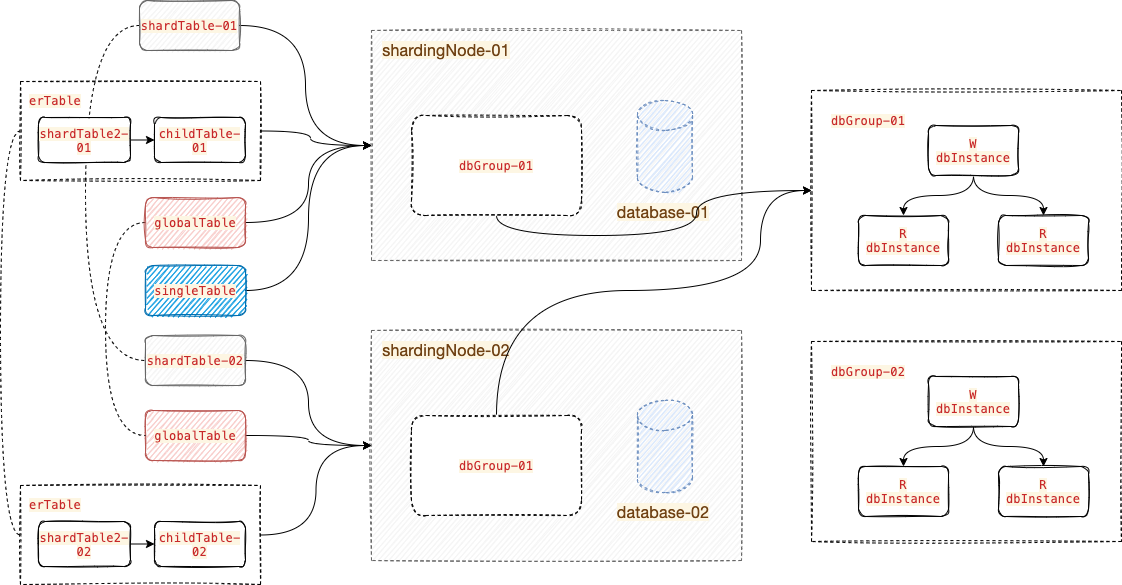

The diagram above was exported from draw.io. Its source (the exported page's mxGraphModel, read from the mxfile embedded in the PNG):
<mxGraphModel dx="1773" dy="621" grid="1" gridSize="10" guides="1" tooltips="1" connect="1" arrows="1" fold="1" page="1" pageScale="1" pageWidth="827" pageHeight="1169" math="0" shadow="0">
  <root>
    <mxCell id="0" />
    <mxCell id="1" parent="0" />
    <mxCell id="kp5L5uBgIwF2lmDcN6au-2" style="edgeStyle=orthogonalEdgeStyle;curved=1;rounded=0;orthogonalLoop=1;jettySize=auto;html=1;exitX=1;exitY=0.5;exitDx=0;exitDy=0;entryX=0;entryY=0.5;entryDx=0;entryDy=0;" edge="1" parent="1" source="aA7OUgeE8yupM1yqJdEg-85" target="aA7OUgeE8yupM1yqJdEg-1">
      <mxGeometry relative="1" as="geometry">
        <Array as="points">
          <mxPoint x="130" y="181" />
          <mxPoint x="130" y="195" />
        </Array>
      </mxGeometry>
    </mxCell>
    <mxCell id="kp5L5uBgIwF2lmDcN6au-16" style="edgeStyle=orthogonalEdgeStyle;curved=1;rounded=0;orthogonalLoop=1;jettySize=auto;html=1;entryX=0;entryY=0.5;entryDx=0;entryDy=0;dashed=1;fontSize=11;endArrow=none;endFill=0;exitX=0;exitY=0.5;exitDx=0;exitDy=0;" edge="1" parent="1" source="aA7OUgeE8yupM1yqJdEg-85" target="kp5L5uBgIwF2lmDcN6au-11">
      <mxGeometry relative="1" as="geometry" />
    </mxCell>
    <mxCell id="aA7OUgeE8yupM1yqJdEg-85" value="" style="rounded=0;whiteSpace=wrap;html=1;dashed=1;sketch=1;" parent="1" vertex="1">
      <mxGeometry x="-160" y="131" width="240" height="99" as="geometry" />
    </mxCell>
    <mxCell id="aA7OUgeE8yupM1yqJdEg-1" value="" style="rounded=0;whiteSpace=wrap;html=1;sketch=1;fillColor=#f5f5f5;fontColor=#333333;strokeColor=#666666;dashed=1;" parent="1" vertex="1">
      <mxGeometry x="191" y="80" width="370" height="230" as="geometry" />
    </mxCell>
    <mxCell id="aA7OUgeE8yupM1yqJdEg-50" value="" style="rounded=0;whiteSpace=wrap;html=1;dashed=1;sketch=1;" parent="1" vertex="1">
      <mxGeometry x="631" y="140" width="310" height="200" as="geometry" />
    </mxCell>
    <mxCell id="aA7OUgeE8yupM1yqJdEg-6" style="edgeStyle=orthogonalEdgeStyle;orthogonalLoop=1;jettySize=auto;html=1;exitX=0.5;exitY=1;exitDx=0;exitDy=0;entryX=0.5;entryY=0;entryDx=0;entryDy=0;curved=1;" parent="1" source="aA7OUgeE8yupM1yqJdEg-3" target="aA7OUgeE8yupM1yqJdEg-4" edge="1">
      <mxGeometry relative="1" as="geometry" />
    </mxCell>
    <mxCell id="aA7OUgeE8yupM1yqJdEg-7" style="edgeStyle=orthogonalEdgeStyle;orthogonalLoop=1;jettySize=auto;html=1;exitX=0.5;exitY=1;exitDx=0;exitDy=0;entryX=0.5;entryY=0;entryDx=0;entryDy=0;curved=1;" parent="1" source="aA7OUgeE8yupM1yqJdEg-3" target="aA7OUgeE8yupM1yqJdEg-5" edge="1">
      <mxGeometry relative="1" as="geometry" />
    </mxCell>
    <mxCell id="aA7OUgeE8yupM1yqJdEg-3" value="&lt;span style=&quot;color: rgb(200 , 40 , 41) ; font-size: inherit ; font-family: &amp;#34;consolas&amp;#34; , &amp;#34;liberation mono&amp;#34; , &amp;#34;menlo&amp;#34; , &amp;#34;courier&amp;#34; , monospace ; background-color: rgb(253 , 246 , 227) ; letter-spacing: 0.2px&quot;&gt;W dbInstance&lt;/span&gt;" style="rounded=1;whiteSpace=wrap;html=1;sketch=1;" parent="1" vertex="1">
      <mxGeometry x="748" y="175" width="90" height="50" as="geometry" />
    </mxCell>
    <mxCell id="aA7OUgeE8yupM1yqJdEg-4" value="&lt;span style=&quot;color: rgb(200 , 40 , 41) ; font-family: &amp;#34;consolas&amp;#34; , &amp;#34;liberation mono&amp;#34; , &amp;#34;menlo&amp;#34; , &amp;#34;courier&amp;#34; , monospace ; letter-spacing: 0.2px ; background-color: rgb(253 , 246 , 227)&quot;&gt;R&lt;br&gt;&lt;/span&gt;&lt;span style=&quot;color: rgb(200 , 40 , 41) ; font-size: inherit ; font-family: &amp;#34;consolas&amp;#34; , &amp;#34;liberation mono&amp;#34; , &amp;#34;menlo&amp;#34; , &amp;#34;courier&amp;#34; , monospace ; background-color: rgb(253 , 246 , 227) ; letter-spacing: 0.2px&quot;&gt;dbInstance&lt;/span&gt;" style="rounded=1;whiteSpace=wrap;html=1;sketch=1;" parent="1" vertex="1">
      <mxGeometry x="678" y="265" width="90" height="50" as="geometry" />
    </mxCell>
    <mxCell id="aA7OUgeE8yupM1yqJdEg-5" value="&lt;span style=&quot;color: rgb(200 , 40 , 41) ; font-family: &amp;#34;consolas&amp;#34; , &amp;#34;liberation mono&amp;#34; , &amp;#34;menlo&amp;#34; , &amp;#34;courier&amp;#34; , monospace ; letter-spacing: 0.2px ; background-color: rgb(253 , 246 , 227)&quot;&gt;R&lt;br&gt;&lt;/span&gt;&lt;span style=&quot;font-size: inherit ; color: rgb(200 , 40 , 41) ; font-family: &amp;#34;consolas&amp;#34; , &amp;#34;liberation mono&amp;#34; , &amp;#34;menlo&amp;#34; , &amp;#34;courier&amp;#34; , monospace ; background-color: rgb(253 , 246 , 227) ; letter-spacing: 0.2px&quot;&gt;dbInstance&lt;/span&gt;" style="rounded=1;whiteSpace=wrap;html=1;sketch=1;" parent="1" vertex="1">
      <mxGeometry x="818" y="265" width="90" height="50" as="geometry" />
    </mxCell>
    <mxCell id="aA7OUgeE8yupM1yqJdEg-35" value="&lt;span style=&quot;color: rgb(200 , 40 , 41) ; font-family: &amp;#34;consolas&amp;#34; , &amp;#34;liberation mono&amp;#34; , &amp;#34;menlo&amp;#34; , &amp;#34;courier&amp;#34; , monospace ; letter-spacing: 0.2px ; background-color: rgb(253 , 246 , 227)&quot;&gt;dbGroup-01&lt;/span&gt;" style="text;html=1;strokeColor=none;fillColor=none;align=center;verticalAlign=middle;whiteSpace=wrap;rounded=0;dashed=1;sketch=1;" parent="1" vertex="1">
      <mxGeometry x="648" y="155" width="80" height="30" as="geometry" />
    </mxCell>
    <mxCell id="aA7OUgeE8yupM1yqJdEg-36" value="" style="shape=cylinder3;whiteSpace=wrap;html=1;boundedLbl=1;backgroundOutline=1;size=15;dashed=1;sketch=1;fillColor=#dae8fc;strokeColor=#6c8ebf;" parent="1" vertex="1">
      <mxGeometry x="457" y="150" width="55" height="92" as="geometry" />
    </mxCell>
    <mxCell id="aA7OUgeE8yupM1yqJdEg-39" value="&lt;span style=&quot;color: rgb(112 , 66 , 20) ; font-family: &amp;#34;helvetica neue&amp;#34; , &amp;#34;helvetica&amp;#34; , &amp;#34;arial&amp;#34; , sans-serif ; font-size: 16px ; letter-spacing: 0.2px ; background-color: rgb(253 , 246 , 227)&quot;&gt;database-01&lt;/span&gt;" style="text;html=1;strokeColor=none;fillColor=none;align=center;verticalAlign=middle;whiteSpace=wrap;rounded=0;dashed=1;sketch=1;" parent="1" vertex="1">
      <mxGeometry x="431" y="247" width="104" height="30" as="geometry" />
    </mxCell>
    <mxCell id="kp5L5uBgIwF2lmDcN6au-1" style="edgeStyle=orthogonalEdgeStyle;rounded=0;orthogonalLoop=1;jettySize=auto;html=1;exitX=1;exitY=0.5;exitDx=0;exitDy=0;curved=1;" edge="1" parent="1" source="aA7OUgeE8yupM1yqJdEg-44" target="aA7OUgeE8yupM1yqJdEg-1">
      <mxGeometry relative="1" as="geometry" />
    </mxCell>
    <mxCell id="kp5L5uBgIwF2lmDcN6au-8" style="edgeStyle=orthogonalEdgeStyle;curved=1;rounded=0;orthogonalLoop=1;jettySize=auto;html=1;exitX=0;exitY=0.5;exitDx=0;exitDy=0;entryX=0;entryY=0.5;entryDx=0;entryDy=0;endArrow=none;endFill=0;dashed=1;" edge="1" parent="1" source="aA7OUgeE8yupM1yqJdEg-44" target="aA7OUgeE8yupM1yqJdEg-47">
      <mxGeometry relative="1" as="geometry">
        <mxPoint x="-41" y="380" as="targetPoint" />
        <Array as="points">
          <mxPoint x="-95" y="75" />
          <mxPoint x="-95" y="410" />
        </Array>
      </mxGeometry>
    </mxCell>
    <mxCell id="aA7OUgeE8yupM1yqJdEg-44" value="&lt;font color=&quot;#c82829&quot; face=&quot;consolas, liberation mono, menlo, courier, monospace&quot;&gt;&lt;span style=&quot;letter-spacing: 0.2px ; background-color: rgb(253 , 246 , 227)&quot;&gt;shardTable-01&lt;/span&gt;&lt;/font&gt;" style="rounded=1;whiteSpace=wrap;html=1;sketch=1;fillColor=#f5f5f5;fontColor=#333333;strokeColor=#666666;" parent="1" vertex="1">
      <mxGeometry x="-41" y="50" width="100" height="50" as="geometry" />
    </mxCell>
    <mxCell id="kp5L5uBgIwF2lmDcN6au-5" style="edgeStyle=orthogonalEdgeStyle;curved=1;rounded=0;orthogonalLoop=1;jettySize=auto;html=1;exitX=1;exitY=0.5;exitDx=0;exitDy=0;" edge="1" parent="1" source="aA7OUgeE8yupM1yqJdEg-47" target="aA7OUgeE8yupM1yqJdEg-64">
      <mxGeometry relative="1" as="geometry" />
    </mxCell>
    <mxCell id="aA7OUgeE8yupM1yqJdEg-47" value="&lt;font color=&quot;#c82829&quot; face=&quot;consolas, liberation mono, menlo, courier, monospace&quot;&gt;&lt;span style=&quot;letter-spacing: 0.2px ; background-color: rgb(253 , 246 , 227)&quot;&gt;shardTable-02&lt;/span&gt;&lt;/font&gt;" style="rounded=1;whiteSpace=wrap;html=1;sketch=1;fillColor=#f5f5f5;fontColor=#333333;strokeColor=#666666;" parent="1" vertex="1">
      <mxGeometry x="-35" y="385" width="100" height="50" as="geometry" />
    </mxCell>
    <mxCell id="kp5L5uBgIwF2lmDcN6au-6" style="edgeStyle=orthogonalEdgeStyle;curved=1;rounded=0;orthogonalLoop=1;jettySize=auto;html=1;exitX=1;exitY=0.5;exitDx=0;exitDy=0;entryX=0;entryY=0.5;entryDx=0;entryDy=0;" edge="1" parent="1" source="aA7OUgeE8yupM1yqJdEg-49" target="aA7OUgeE8yupM1yqJdEg-64">
      <mxGeometry relative="1" as="geometry">
        <mxPoint x="190" y="490" as="targetPoint" />
      </mxGeometry>
    </mxCell>
    <mxCell id="aA7OUgeE8yupM1yqJdEg-49" value="&lt;font color=&quot;#c82829&quot; face=&quot;consolas, liberation mono, menlo, courier, monospace&quot;&gt;&lt;span style=&quot;letter-spacing: 0.2px ; background-color: rgb(253 , 246 , 227)&quot;&gt;globalTable&lt;/span&gt;&lt;/font&gt;" style="rounded=1;whiteSpace=wrap;html=1;sketch=1;fillColor=#f8cecc;strokeColor=#b85450;" parent="1" vertex="1">
      <mxGeometry x="-35" y="460" width="100" height="50" as="geometry" />
    </mxCell>
    <mxCell id="aA7OUgeE8yupM1yqJdEg-51" value="" style="rounded=0;whiteSpace=wrap;html=1;dashed=1;sketch=1;" parent="1" vertex="1">
      <mxGeometry x="631" y="391" width="310" height="200" as="geometry" />
    </mxCell>
    <mxCell id="aA7OUgeE8yupM1yqJdEg-53" style="edgeStyle=orthogonalEdgeStyle;orthogonalLoop=1;jettySize=auto;html=1;exitX=0.5;exitY=1;exitDx=0;exitDy=0;entryX=0.5;entryY=0;entryDx=0;entryDy=0;curved=1;" parent="1" source="aA7OUgeE8yupM1yqJdEg-55" target="aA7OUgeE8yupM1yqJdEg-56" edge="1">
      <mxGeometry relative="1" as="geometry" />
    </mxCell>
    <mxCell id="aA7OUgeE8yupM1yqJdEg-54" style="edgeStyle=orthogonalEdgeStyle;orthogonalLoop=1;jettySize=auto;html=1;exitX=0.5;exitY=1;exitDx=0;exitDy=0;entryX=0.5;entryY=0;entryDx=0;entryDy=0;curved=1;" parent="1" source="aA7OUgeE8yupM1yqJdEg-55" target="aA7OUgeE8yupM1yqJdEg-57" edge="1">
      <mxGeometry relative="1" as="geometry" />
    </mxCell>
    <mxCell id="aA7OUgeE8yupM1yqJdEg-55" value="&lt;span style=&quot;color: rgb(200 , 40 , 41) ; font-size: inherit ; font-family: &amp;#34;consolas&amp;#34; , &amp;#34;liberation mono&amp;#34; , &amp;#34;menlo&amp;#34; , &amp;#34;courier&amp;#34; , monospace ; background-color: rgb(253 , 246 , 227) ; letter-spacing: 0.2px&quot;&gt;W dbInstance&lt;/span&gt;" style="rounded=1;whiteSpace=wrap;html=1;sketch=1;" parent="1" vertex="1">
      <mxGeometry x="748" y="426" width="90" height="50" as="geometry" />
    </mxCell>
    <mxCell id="aA7OUgeE8yupM1yqJdEg-56" value="&lt;span style=&quot;color: rgb(200 , 40 , 41) ; font-family: &amp;#34;consolas&amp;#34; , &amp;#34;liberation mono&amp;#34; , &amp;#34;menlo&amp;#34; , &amp;#34;courier&amp;#34; , monospace ; letter-spacing: 0.2px ; background-color: rgb(253 , 246 , 227)&quot;&gt;R&lt;br&gt;&lt;/span&gt;&lt;span style=&quot;color: rgb(200 , 40 , 41) ; font-size: inherit ; font-family: &amp;#34;consolas&amp;#34; , &amp;#34;liberation mono&amp;#34; , &amp;#34;menlo&amp;#34; , &amp;#34;courier&amp;#34; , monospace ; background-color: rgb(253 , 246 , 227) ; letter-spacing: 0.2px&quot;&gt;dbInstance&lt;/span&gt;" style="rounded=1;whiteSpace=wrap;html=1;sketch=1;" parent="1" vertex="1">
      <mxGeometry x="678" y="516" width="90" height="50" as="geometry" />
    </mxCell>
    <mxCell id="aA7OUgeE8yupM1yqJdEg-57" value="&lt;span style=&quot;color: rgb(200 , 40 , 41) ; font-family: &amp;#34;consolas&amp;#34; , &amp;#34;liberation mono&amp;#34; , &amp;#34;menlo&amp;#34; , &amp;#34;courier&amp;#34; , monospace ; letter-spacing: 0.2px ; background-color: rgb(253 , 246 , 227)&quot;&gt;R&lt;br&gt;&lt;/span&gt;&lt;span style=&quot;font-size: inherit ; color: rgb(200 , 40 , 41) ; font-family: &amp;#34;consolas&amp;#34; , &amp;#34;liberation mono&amp;#34; , &amp;#34;menlo&amp;#34; , &amp;#34;courier&amp;#34; , monospace ; background-color: rgb(253 , 246 , 227) ; letter-spacing: 0.2px&quot;&gt;dbInstance&lt;/span&gt;" style="rounded=1;whiteSpace=wrap;html=1;sketch=1;" parent="1" vertex="1">
      <mxGeometry x="818" y="516" width="90" height="50" as="geometry" />
    </mxCell>
    <mxCell id="aA7OUgeE8yupM1yqJdEg-58" value="&lt;span style=&quot;color: rgb(200 , 40 , 41) ; font-family: &amp;#34;consolas&amp;#34; , &amp;#34;liberation mono&amp;#34; , &amp;#34;menlo&amp;#34; , &amp;#34;courier&amp;#34; , monospace ; letter-spacing: 0.2px ; background-color: rgb(253 , 246 , 227)&quot;&gt;dbGroup-02&lt;/span&gt;" style="text;html=1;strokeColor=none;fillColor=none;align=center;verticalAlign=middle;whiteSpace=wrap;rounded=0;dashed=1;sketch=1;" parent="1" vertex="1">
      <mxGeometry x="648" y="406" width="80" height="30" as="geometry" />
    </mxCell>
    <mxCell id="aA7OUgeE8yupM1yqJdEg-61" value="&lt;span style=&quot;color: rgb(112 , 66 , 20) ; font-family: &amp;#34;helvetica neue&amp;#34; , &amp;#34;helvetica&amp;#34; , &amp;#34;arial&amp;#34; , sans-serif ; font-size: 16px ; letter-spacing: 0.2px ; background-color: rgb(253 , 246 , 227)&quot;&gt;shardingNode-01&lt;/span&gt;" style="text;html=1;strokeColor=none;fillColor=none;align=center;verticalAlign=middle;whiteSpace=wrap;rounded=0;dashed=1;sketch=1;" parent="1" vertex="1">
      <mxGeometry x="201" y="85" width="130" height="30" as="geometry" />
    </mxCell>
    <mxCell id="aA7OUgeE8yupM1yqJdEg-63" style="edgeStyle=orthogonalEdgeStyle;curved=1;orthogonalLoop=1;jettySize=auto;html=1;exitX=0.5;exitY=1;exitDx=0;exitDy=0;" parent="1" source="aA7OUgeE8yupM1yqJdEg-62" target="aA7OUgeE8yupM1yqJdEg-50" edge="1">
      <mxGeometry relative="1" as="geometry">
        <mxPoint x="580" y="260" as="targetPoint" />
      </mxGeometry>
    </mxCell>
    <mxCell id="aA7OUgeE8yupM1yqJdEg-62" value="&lt;span style=&quot;color: rgb(200 , 40 , 41) ; font-family: &amp;#34;consolas&amp;#34; , &amp;#34;liberation mono&amp;#34; , &amp;#34;menlo&amp;#34; , &amp;#34;courier&amp;#34; , monospace ; letter-spacing: 0.2px ; background-color: rgb(253 , 246 , 227)&quot;&gt;dbGroup-01&lt;/span&gt;" style="rounded=1;whiteSpace=wrap;html=1;dashed=1;sketch=1;" parent="1" vertex="1">
      <mxGeometry x="231" y="165" width="170" height="100" as="geometry" />
    </mxCell>
    <mxCell id="aA7OUgeE8yupM1yqJdEg-64" value="" style="rounded=0;whiteSpace=wrap;html=1;sketch=1;fillColor=#f5f5f5;fontColor=#333333;strokeColor=#666666;dashed=1;" parent="1" vertex="1">
      <mxGeometry x="191" y="380" width="370" height="230" as="geometry" />
    </mxCell>
    <mxCell id="aA7OUgeE8yupM1yqJdEg-65" value="" style="shape=cylinder3;whiteSpace=wrap;html=1;boundedLbl=1;backgroundOutline=1;size=15;dashed=1;sketch=1;fillColor=#dae8fc;strokeColor=#6c8ebf;" parent="1" vertex="1">
      <mxGeometry x="457" y="450" width="55" height="92" as="geometry" />
    </mxCell>
    <mxCell id="aA7OUgeE8yupM1yqJdEg-66" value="&lt;span style=&quot;color: rgb(112 , 66 , 20) ; font-family: &amp;#34;helvetica neue&amp;#34; , &amp;#34;helvetica&amp;#34; , &amp;#34;arial&amp;#34; , sans-serif ; font-size: 16px ; letter-spacing: 0.2px ; background-color: rgb(253 , 246 , 227)&quot;&gt;database-02&lt;/span&gt;" style="text;html=1;strokeColor=none;fillColor=none;align=center;verticalAlign=middle;whiteSpace=wrap;rounded=0;dashed=1;sketch=1;" parent="1" vertex="1">
      <mxGeometry x="431" y="547" width="104" height="30" as="geometry" />
    </mxCell>
    <mxCell id="aA7OUgeE8yupM1yqJdEg-67" value="&lt;span style=&quot;color: rgb(112 , 66 , 20) ; font-family: &amp;#34;helvetica neue&amp;#34; , &amp;#34;helvetica&amp;#34; , &amp;#34;arial&amp;#34; , sans-serif ; font-size: 16px ; letter-spacing: 0.2px ; background-color: rgb(253 , 246 , 227)&quot;&gt;shardingNode-02&lt;/span&gt;" style="text;html=1;strokeColor=none;fillColor=none;align=center;verticalAlign=middle;whiteSpace=wrap;rounded=0;dashed=1;sketch=1;" parent="1" vertex="1">
      <mxGeometry x="201" y="385" width="130" height="30" as="geometry" />
    </mxCell>
    <mxCell id="aA7OUgeE8yupM1yqJdEg-70" style="edgeStyle=orthogonalEdgeStyle;curved=1;orthogonalLoop=1;jettySize=auto;html=1;exitX=0.5;exitY=0;exitDx=0;exitDy=0;entryX=0;entryY=0.5;entryDx=0;entryDy=0;" parent="1" source="aA7OUgeE8yupM1yqJdEg-68" target="aA7OUgeE8yupM1yqJdEg-50" edge="1">
      <mxGeometry relative="1" as="geometry">
        <mxPoint x="590" y="380" as="targetPoint" />
        <Array as="points">
          <mxPoint x="316" y="340" />
          <mxPoint x="580" y="340" />
          <mxPoint x="580" y="240" />
        </Array>
      </mxGeometry>
    </mxCell>
    <mxCell id="aA7OUgeE8yupM1yqJdEg-68" value="&lt;span style=&quot;color: rgb(200 , 40 , 41) ; font-family: &amp;#34;consolas&amp;#34; , &amp;#34;liberation mono&amp;#34; , &amp;#34;menlo&amp;#34; , &amp;#34;courier&amp;#34; , monospace ; letter-spacing: 0.2px ; background-color: rgb(253 , 246 , 227)&quot;&gt;dbGroup-01&lt;/span&gt;" style="rounded=1;whiteSpace=wrap;html=1;dashed=1;sketch=1;" parent="1" vertex="1">
      <mxGeometry x="231" y="465" width="170" height="100" as="geometry" />
    </mxCell>
    <mxCell id="kp5L5uBgIwF2lmDcN6au-3" style="edgeStyle=orthogonalEdgeStyle;curved=1;rounded=0;orthogonalLoop=1;jettySize=auto;html=1;exitX=1;exitY=0.5;exitDx=0;exitDy=0;entryX=0;entryY=0.5;entryDx=0;entryDy=0;" edge="1" parent="1" source="aA7OUgeE8yupM1yqJdEg-71" target="aA7OUgeE8yupM1yqJdEg-1">
      <mxGeometry relative="1" as="geometry" />
    </mxCell>
    <mxCell id="kp5L5uBgIwF2lmDcN6au-10" style="edgeStyle=orthogonalEdgeStyle;curved=1;rounded=0;orthogonalLoop=1;jettySize=auto;html=1;exitX=0;exitY=0.5;exitDx=0;exitDy=0;entryX=0;entryY=0.5;entryDx=0;entryDy=0;endArrow=none;endFill=0;dashed=1;" edge="1" parent="1" source="aA7OUgeE8yupM1yqJdEg-71" target="aA7OUgeE8yupM1yqJdEg-49">
      <mxGeometry relative="1" as="geometry">
        <Array as="points">
          <mxPoint x="-75" y="272" />
          <mxPoint x="-75" y="485" />
        </Array>
      </mxGeometry>
    </mxCell>
    <mxCell id="aA7OUgeE8yupM1yqJdEg-71" value="&lt;font color=&quot;#c82829&quot; face=&quot;consolas, liberation mono, menlo, courier, monospace&quot;&gt;&lt;span style=&quot;letter-spacing: 0.2px ; background-color: rgb(253 , 246 , 227)&quot;&gt;globalTable&lt;/span&gt;&lt;/font&gt;" style="rounded=1;whiteSpace=wrap;html=1;sketch=1;fillColor=#f8cecc;strokeColor=#b85450;" parent="1" vertex="1">
      <mxGeometry x="-35" y="247" width="100" height="50" as="geometry" />
    </mxCell>
    <mxCell id="kp5L5uBgIwF2lmDcN6au-4" style="edgeStyle=orthogonalEdgeStyle;curved=1;rounded=0;orthogonalLoop=1;jettySize=auto;html=1;exitX=1;exitY=0.5;exitDx=0;exitDy=0;entryX=0;entryY=0.5;entryDx=0;entryDy=0;" edge="1" parent="1" source="aA7OUgeE8yupM1yqJdEg-72" target="aA7OUgeE8yupM1yqJdEg-1">
      <mxGeometry relative="1" as="geometry" />
    </mxCell>
    <mxCell id="aA7OUgeE8yupM1yqJdEg-72" value="&lt;font color=&quot;#c82829&quot; face=&quot;consolas, liberation mono, menlo, courier, monospace&quot;&gt;&lt;span style=&quot;letter-spacing: 0.2px ; background-color: rgb(253 , 246 , 227)&quot;&gt;singleTable&lt;/span&gt;&lt;/font&gt;" style="rounded=1;whiteSpace=wrap;html=1;sketch=1;fillColor=#1ba1e2;strokeColor=#006EAF;fontColor=#ffffff;" parent="1" vertex="1">
      <mxGeometry x="-35" y="315" width="100" height="50" as="geometry" />
    </mxCell>
    <mxCell id="aA7OUgeE8yupM1yqJdEg-76" style="edgeStyle=orthogonalEdgeStyle;curved=1;orthogonalLoop=1;jettySize=auto;html=1;exitX=1;exitY=0.5;exitDx=0;exitDy=0;entryX=0;entryY=0.5;entryDx=0;entryDy=0;" parent="1" source="aA7OUgeE8yupM1yqJdEg-73" target="aA7OUgeE8yupM1yqJdEg-75" edge="1">
      <mxGeometry relative="1" as="geometry" />
    </mxCell>
    <mxCell id="aA7OUgeE8yupM1yqJdEg-73" value="&lt;font color=&quot;#c82829&quot; face=&quot;consolas, liberation mono, menlo, courier, monospace&quot; size=&quot;1&quot;&gt;&lt;span style=&quot;letter-spacing: 0.2px ; background-color: rgb(253 , 246 , 227) ; font-size: 11px&quot;&gt;shardTable2-01&lt;/span&gt;&lt;/font&gt;" style="rounded=1;whiteSpace=wrap;html=1;sketch=1;" parent="1" vertex="1">
      <mxGeometry x="-142" y="167" width="92" height="45" as="geometry" />
    </mxCell>
    <mxCell id="aA7OUgeE8yupM1yqJdEg-75" value="&lt;font color=&quot;#c82829&quot; face=&quot;consolas, liberation mono, menlo, courier, monospace&quot;&gt;&lt;span style=&quot;letter-spacing: 0.2px ; background-color: rgb(253 , 246 , 227)&quot;&gt;childTable-01&lt;/span&gt;&lt;/font&gt;" style="rounded=1;whiteSpace=wrap;html=1;sketch=1;" parent="1" vertex="1">
      <mxGeometry x="-26" y="167" width="91" height="45" as="geometry" />
    </mxCell>
    <mxCell id="aA7OUgeE8yupM1yqJdEg-86" value="&lt;span style=&quot;color: rgb(200 , 40 , 41) ; font-family: &amp;#34;consolas&amp;#34; , &amp;#34;liberation mono&amp;#34; , &amp;#34;menlo&amp;#34; , &amp;#34;courier&amp;#34; , monospace ; letter-spacing: 0.2px ; background-color: rgb(253 , 246 , 227)&quot;&gt;erTable&lt;/span&gt;" style="text;html=1;strokeColor=none;fillColor=none;align=center;verticalAlign=middle;whiteSpace=wrap;rounded=0;dashed=1;sketch=1;" parent="1" vertex="1">
      <mxGeometry x="-160" y="135" width="70" height="30" as="geometry" />
    </mxCell>
    <mxCell id="kp5L5uBgIwF2lmDcN6au-7" style="edgeStyle=orthogonalEdgeStyle;curved=1;rounded=0;orthogonalLoop=1;jettySize=auto;html=1;exitX=1;exitY=0.5;exitDx=0;exitDy=0;entryX=0;entryY=0.5;entryDx=0;entryDy=0;" edge="1" parent="1" source="kp5L5uBgIwF2lmDcN6au-11" target="aA7OUgeE8yupM1yqJdEg-64">
      <mxGeometry relative="1" as="geometry">
        <mxPoint x="98" y="580" as="sourcePoint" />
      </mxGeometry>
    </mxCell>
    <mxCell id="kp5L5uBgIwF2lmDcN6au-11" value="" style="rounded=0;whiteSpace=wrap;html=1;dashed=1;sketch=1;" vertex="1" parent="1">
      <mxGeometry x="-160" y="535" width="240" height="99" as="geometry" />
    </mxCell>
    <mxCell id="kp5L5uBgIwF2lmDcN6au-12" style="edgeStyle=orthogonalEdgeStyle;curved=1;orthogonalLoop=1;jettySize=auto;html=1;exitX=1;exitY=0.5;exitDx=0;exitDy=0;entryX=0;entryY=0.5;entryDx=0;entryDy=0;" edge="1" parent="1" source="kp5L5uBgIwF2lmDcN6au-13" target="kp5L5uBgIwF2lmDcN6au-14">
      <mxGeometry relative="1" as="geometry" />
    </mxCell>
    <mxCell id="kp5L5uBgIwF2lmDcN6au-13" value="&lt;font color=&quot;#c82829&quot; face=&quot;consolas, liberation mono, menlo, courier, monospace&quot; size=&quot;1&quot;&gt;&lt;span style=&quot;letter-spacing: 0.2px ; background-color: rgb(253 , 246 , 227) ; font-size: 11px&quot;&gt;shardTable2-02&lt;/span&gt;&lt;/font&gt;" style="rounded=1;whiteSpace=wrap;html=1;sketch=1;" vertex="1" parent="1">
      <mxGeometry x="-142" y="571" width="92" height="45" as="geometry" />
    </mxCell>
    <mxCell id="kp5L5uBgIwF2lmDcN6au-14" value="&lt;font color=&quot;#c82829&quot; face=&quot;consolas, liberation mono, menlo, courier, monospace&quot;&gt;&lt;span style=&quot;letter-spacing: 0.2px ; background-color: rgb(253 , 246 , 227)&quot;&gt;childTable-02&lt;/span&gt;&lt;/font&gt;" style="rounded=1;whiteSpace=wrap;html=1;sketch=1;" vertex="1" parent="1">
      <mxGeometry x="-26" y="571" width="91" height="45" as="geometry" />
    </mxCell>
    <mxCell id="kp5L5uBgIwF2lmDcN6au-15" value="&lt;span style=&quot;color: rgb(200 , 40 , 41) ; font-family: &amp;#34;consolas&amp;#34; , &amp;#34;liberation mono&amp;#34; , &amp;#34;menlo&amp;#34; , &amp;#34;courier&amp;#34; , monospace ; letter-spacing: 0.2px ; background-color: rgb(253 , 246 , 227)&quot;&gt;erTable&lt;/span&gt;" style="text;html=1;strokeColor=none;fillColor=none;align=center;verticalAlign=middle;whiteSpace=wrap;rounded=0;dashed=1;sketch=1;" vertex="1" parent="1">
      <mxGeometry x="-160" y="539" width="70" height="30" as="geometry" />
    </mxCell>
  </root>
</mxGraphModel>